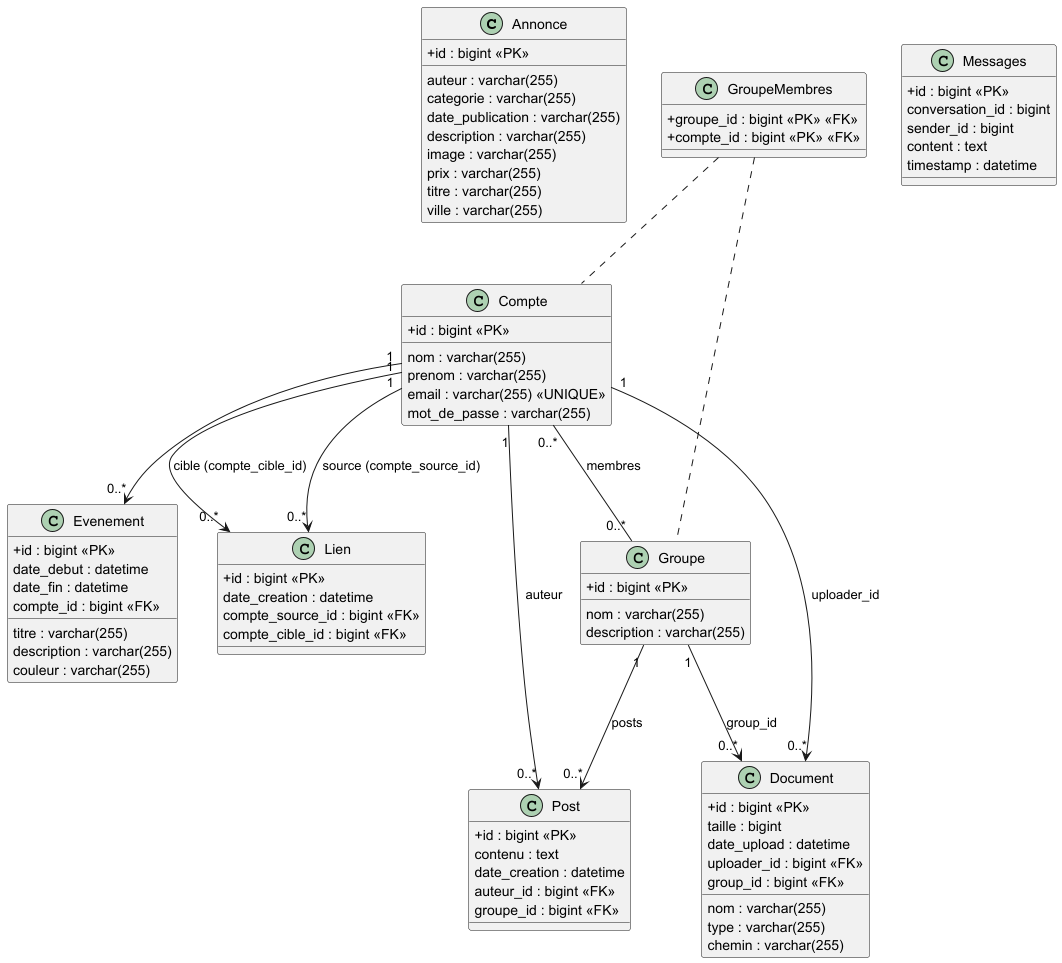

The diagram above was rendered by PlantUML. Its source (embedded in the PNG):
@startuml

skinparam classAttributeIconSize 0

' ===========================
'         CLASSES
' ===========================

class Annonce {
    +id : bigint <<PK>>
    auteur : varchar(255)
    categorie : varchar(255)
    date_publication : varchar(255)
    description : varchar(255)
    image : varchar(255)
    prix : varchar(255)
    titre : varchar(255)
    ville : varchar(255)
}

class Compte {
    +id : bigint <<PK>>
    nom : varchar(255)
    prenom : varchar(255)
    email : varchar(255) <<UNIQUE>>
    mot_de_passe : varchar(255)
}

class Document {
    +id : bigint <<PK>>
    nom : varchar(255)
    type : varchar(255)
    taille : bigint
    date_upload : datetime
    chemin : varchar(255)
    uploader_id : bigint <<FK>>
    group_id : bigint <<FK>>
}

class Evenement {
    +id : bigint <<PK>>
    titre : varchar(255)
    description : varchar(255)
    date_debut : datetime
    date_fin : datetime
    couleur : varchar(255)
    compte_id : bigint <<FK>>
}

class Groupe {
    +id : bigint <<PK>>
    nom : varchar(255)
    description : varchar(255)
}

class GroupeMembres {
    +groupe_id : bigint <<PK>> <<FK>>
    +compte_id : bigint <<PK>> <<FK>>
}

class Lien {
    +id : bigint <<PK>>
    date_creation : datetime
    compte_source_id : bigint <<FK>>
    compte_cible_id : bigint <<FK>>
}

class Messages {
    +id : bigint <<PK>>
    conversation_id : bigint
    sender_id : bigint
    content : text
    timestamp : datetime
}

class Post {
    +id : bigint <<PK>>
    contenu : text
    date_creation : datetime
    auteur_id : bigint <<FK>>
    groupe_id : bigint <<FK>>
}

' ===========================
'         RELATIONS
' ===========================

' ---- Document relations
Compte "1" --> "0..*" Document : uploader_id
Groupe "1" --> "0..*" Document : group_id

' ---- Evenement belongs to Compte
Compte "1" --> "0..*" Evenement

' ---- Groupe membres (N-N)
Compte "0..*" -- "0..*" Groupe : membres
GroupeMembres .. Compte
GroupeMembres .. Groupe

' ---- Post relations
Compte "1" --> "0..*" Post : auteur
Groupe "1" --> "0..*" Post : posts

' ---- Lien (self-referential Compte)
Compte "1" --> "0..*" Lien : source (compte_source_id)
Compte "1" --> "0..*" Lien : cible (compte_cible_id)

@enduml